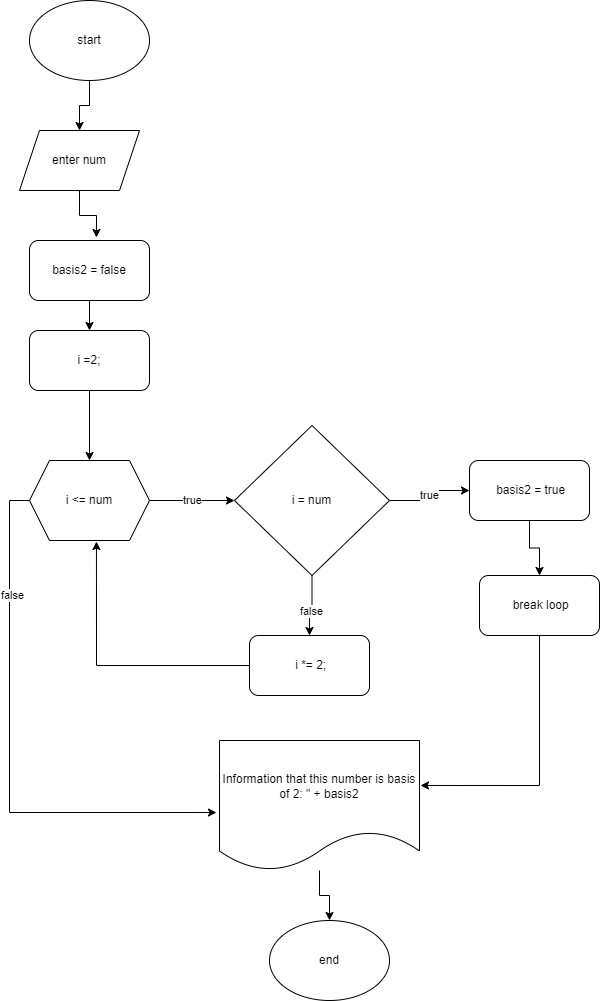

The diagram above was exported from draw.io. Its source (the exported page's mxGraphModel, read from the mxfile embedded in the PNG):
<mxGraphModel dx="880" dy="494" grid="1" gridSize="10" guides="1" tooltips="1" connect="1" arrows="1" fold="1" page="1" pageScale="1" pageWidth="827" pageHeight="1169" math="0" shadow="0">
  <root>
    <mxCell id="WIyWlLk6GJQsqaUBKTNV-0" />
    <mxCell id="WIyWlLk6GJQsqaUBKTNV-1" parent="WIyWlLk6GJQsqaUBKTNV-0" />
    <mxCell id="I8sNVLEKuSpewzBzNYDU-2" value="enter num" style="shape=parallelogram;perimeter=parallelogramPerimeter;whiteSpace=wrap;html=1;fixedSize=1;" parent="WIyWlLk6GJQsqaUBKTNV-1" vertex="1">
      <mxGeometry x="320" y="150" width="120" height="60" as="geometry" />
    </mxCell>
    <mxCell id="I8sNVLEKuSpewzBzNYDU-21" value="end" style="ellipse;whiteSpace=wrap;html=1;" parent="WIyWlLk6GJQsqaUBKTNV-1" vertex="1">
      <mxGeometry x="570" y="940" width="120" height="80" as="geometry" />
    </mxCell>
    <mxCell id="YO5mOeZD92QzgDpwu8N0-1" value="" style="edgeStyle=orthogonalEdgeStyle;rounded=0;orthogonalLoop=1;jettySize=auto;html=1;" edge="1" parent="WIyWlLk6GJQsqaUBKTNV-1" source="YO5mOeZD92QzgDpwu8N0-0" target="I8sNVLEKuSpewzBzNYDU-2">
      <mxGeometry relative="1" as="geometry" />
    </mxCell>
    <mxCell id="YO5mOeZD92QzgDpwu8N0-0" value="start" style="ellipse;whiteSpace=wrap;html=1;" vertex="1" parent="WIyWlLk6GJQsqaUBKTNV-1">
      <mxGeometry x="330" y="20" width="120" height="80" as="geometry" />
    </mxCell>
    <mxCell id="YO5mOeZD92QzgDpwu8N0-5" value="" style="edgeStyle=orthogonalEdgeStyle;rounded=0;orthogonalLoop=1;jettySize=auto;html=1;" edge="1" parent="WIyWlLk6GJQsqaUBKTNV-1" source="YO5mOeZD92QzgDpwu8N0-2" target="YO5mOeZD92QzgDpwu8N0-4">
      <mxGeometry relative="1" as="geometry" />
    </mxCell>
    <mxCell id="YO5mOeZD92QzgDpwu8N0-2" value="basis2 = false" style="rounded=1;whiteSpace=wrap;html=1;" vertex="1" parent="WIyWlLk6GJQsqaUBKTNV-1">
      <mxGeometry x="330" y="260" width="120" height="60" as="geometry" />
    </mxCell>
    <mxCell id="YO5mOeZD92QzgDpwu8N0-3" style="edgeStyle=orthogonalEdgeStyle;rounded=0;orthogonalLoop=1;jettySize=auto;html=1;entryX=0.558;entryY=-0.05;entryDx=0;entryDy=0;entryPerimeter=0;" edge="1" parent="WIyWlLk6GJQsqaUBKTNV-1" source="I8sNVLEKuSpewzBzNYDU-2" target="YO5mOeZD92QzgDpwu8N0-2">
      <mxGeometry relative="1" as="geometry" />
    </mxCell>
    <mxCell id="YO5mOeZD92QzgDpwu8N0-7" style="edgeStyle=orthogonalEdgeStyle;rounded=0;orthogonalLoop=1;jettySize=auto;html=1;entryX=0.5;entryY=0;entryDx=0;entryDy=0;" edge="1" parent="WIyWlLk6GJQsqaUBKTNV-1" source="YO5mOeZD92QzgDpwu8N0-4" target="YO5mOeZD92QzgDpwu8N0-6">
      <mxGeometry relative="1" as="geometry" />
    </mxCell>
    <mxCell id="YO5mOeZD92QzgDpwu8N0-4" value="i =2;" style="rounded=1;whiteSpace=wrap;html=1;" vertex="1" parent="WIyWlLk6GJQsqaUBKTNV-1">
      <mxGeometry x="330" y="350" width="120" height="60" as="geometry" />
    </mxCell>
    <mxCell id="YO5mOeZD92QzgDpwu8N0-9" value="true" style="edgeStyle=orthogonalEdgeStyle;rounded=0;orthogonalLoop=1;jettySize=auto;html=1;" edge="1" parent="WIyWlLk6GJQsqaUBKTNV-1" source="YO5mOeZD92QzgDpwu8N0-6" target="YO5mOeZD92QzgDpwu8N0-8">
      <mxGeometry relative="1" as="geometry" />
    </mxCell>
    <mxCell id="YO5mOeZD92QzgDpwu8N0-6" value="i &amp;lt;= num" style="shape=hexagon;perimeter=hexagonPerimeter2;whiteSpace=wrap;html=1;fixedSize=1;" vertex="1" parent="WIyWlLk6GJQsqaUBKTNV-1">
      <mxGeometry x="330" y="480" width="120" height="80" as="geometry" />
    </mxCell>
    <mxCell id="YO5mOeZD92QzgDpwu8N0-12" value="true" style="edgeStyle=orthogonalEdgeStyle;rounded=0;orthogonalLoop=1;jettySize=auto;html=1;entryX=0;entryY=0.5;entryDx=0;entryDy=0;" edge="1" parent="WIyWlLk6GJQsqaUBKTNV-1" source="YO5mOeZD92QzgDpwu8N0-8" target="YO5mOeZD92QzgDpwu8N0-10">
      <mxGeometry relative="1" as="geometry" />
    </mxCell>
    <mxCell id="YO5mOeZD92QzgDpwu8N0-15" value="" style="edgeStyle=orthogonalEdgeStyle;rounded=0;orthogonalLoop=1;jettySize=auto;html=1;" edge="1" parent="WIyWlLk6GJQsqaUBKTNV-1" source="YO5mOeZD92QzgDpwu8N0-8" target="YO5mOeZD92QzgDpwu8N0-14">
      <mxGeometry relative="1" as="geometry" />
    </mxCell>
    <mxCell id="YO5mOeZD92QzgDpwu8N0-17" value="false" style="edgeLabel;html=1;align=center;verticalAlign=middle;resizable=0;points=[];" vertex="1" connectable="0" parent="YO5mOeZD92QzgDpwu8N0-15">
      <mxGeometry x="0.2" y="1" relative="1" as="geometry">
        <mxPoint as="offset" />
      </mxGeometry>
    </mxCell>
    <mxCell id="YO5mOeZD92QzgDpwu8N0-8" value="i = num" style="rhombus;whiteSpace=wrap;html=1;" vertex="1" parent="WIyWlLk6GJQsqaUBKTNV-1">
      <mxGeometry x="535" y="445" width="155" height="150" as="geometry" />
    </mxCell>
    <mxCell id="YO5mOeZD92QzgDpwu8N0-13" value="" style="edgeStyle=orthogonalEdgeStyle;rounded=0;orthogonalLoop=1;jettySize=auto;html=1;" edge="1" parent="WIyWlLk6GJQsqaUBKTNV-1" source="YO5mOeZD92QzgDpwu8N0-10" target="YO5mOeZD92QzgDpwu8N0-11">
      <mxGeometry relative="1" as="geometry" />
    </mxCell>
    <mxCell id="YO5mOeZD92QzgDpwu8N0-10" value="&amp;nbsp;basis2 = true" style="rounded=1;whiteSpace=wrap;html=1;" vertex="1" parent="WIyWlLk6GJQsqaUBKTNV-1">
      <mxGeometry x="770" y="480" width="120" height="60" as="geometry" />
    </mxCell>
    <mxCell id="YO5mOeZD92QzgDpwu8N0-11" value="&amp;nbsp;break loop" style="rounded=1;whiteSpace=wrap;html=1;" vertex="1" parent="WIyWlLk6GJQsqaUBKTNV-1">
      <mxGeometry x="780" y="595" width="120" height="60" as="geometry" />
    </mxCell>
    <mxCell id="YO5mOeZD92QzgDpwu8N0-14" value="&amp;nbsp;i *= 2;" style="rounded=1;whiteSpace=wrap;html=1;" vertex="1" parent="WIyWlLk6GJQsqaUBKTNV-1">
      <mxGeometry x="550" y="655" width="120" height="60" as="geometry" />
    </mxCell>
    <mxCell id="YO5mOeZD92QzgDpwu8N0-16" style="edgeStyle=orthogonalEdgeStyle;rounded=0;orthogonalLoop=1;jettySize=auto;html=1;entryX=0.558;entryY=1.013;entryDx=0;entryDy=0;entryPerimeter=0;" edge="1" parent="WIyWlLk6GJQsqaUBKTNV-1" source="YO5mOeZD92QzgDpwu8N0-14" target="YO5mOeZD92QzgDpwu8N0-6">
      <mxGeometry relative="1" as="geometry" />
    </mxCell>
    <mxCell id="YO5mOeZD92QzgDpwu8N0-19" value="" style="edgeStyle=orthogonalEdgeStyle;rounded=0;orthogonalLoop=1;jettySize=auto;html=1;" edge="1" parent="WIyWlLk6GJQsqaUBKTNV-1" source="YO5mOeZD92QzgDpwu8N0-18" target="I8sNVLEKuSpewzBzNYDU-21">
      <mxGeometry relative="1" as="geometry" />
    </mxCell>
    <mxCell id="YO5mOeZD92QzgDpwu8N0-18" value="Information that this number is basis of 2: &quot; + basis2" style="shape=document;whiteSpace=wrap;html=1;boundedLbl=1;" vertex="1" parent="WIyWlLk6GJQsqaUBKTNV-1">
      <mxGeometry x="520" y="760" width="200" height="130" as="geometry" />
    </mxCell>
    <mxCell id="YO5mOeZD92QzgDpwu8N0-20" style="edgeStyle=orthogonalEdgeStyle;rounded=0;orthogonalLoop=1;jettySize=auto;html=1;entryX=1.005;entryY=0.346;entryDx=0;entryDy=0;entryPerimeter=0;" edge="1" parent="WIyWlLk6GJQsqaUBKTNV-1" source="YO5mOeZD92QzgDpwu8N0-11" target="YO5mOeZD92QzgDpwu8N0-18">
      <mxGeometry relative="1" as="geometry">
        <Array as="points">
          <mxPoint x="840" y="805" />
        </Array>
      </mxGeometry>
    </mxCell>
    <mxCell id="YO5mOeZD92QzgDpwu8N0-21" style="edgeStyle=orthogonalEdgeStyle;rounded=0;orthogonalLoop=1;jettySize=auto;html=1;entryX=-0.015;entryY=0.554;entryDx=0;entryDy=0;entryPerimeter=0;" edge="1" parent="WIyWlLk6GJQsqaUBKTNV-1" source="YO5mOeZD92QzgDpwu8N0-6" target="YO5mOeZD92QzgDpwu8N0-18">
      <mxGeometry relative="1" as="geometry">
        <Array as="points">
          <mxPoint x="310" y="520" />
          <mxPoint x="310" y="832" />
        </Array>
      </mxGeometry>
    </mxCell>
    <mxCell id="YO5mOeZD92QzgDpwu8N0-22" value="false" style="edgeLabel;html=1;align=center;verticalAlign=middle;resizable=0;points=[];" vertex="1" connectable="0" parent="YO5mOeZD92QzgDpwu8N0-21">
      <mxGeometry x="-0.577" y="2" relative="1" as="geometry">
        <mxPoint as="offset" />
      </mxGeometry>
    </mxCell>
  </root>
</mxGraphModel>